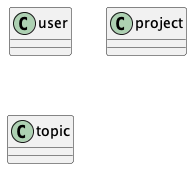

The diagram above was rendered by PlantUML. Its source (embedded in the PNG):
@startuml

class user

class project

class topic

@enduml